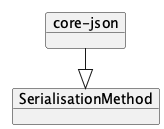

The diagram above was rendered by PlantUML. Its source (embedded in the PNG):
@startuml
!pragma layout elk
left to right direction

    object "core-json" as core_json {
    }
    object "SerialisationMethod" as SerialisationMethod
    core_json --|> SerialisationMethod

@enduml